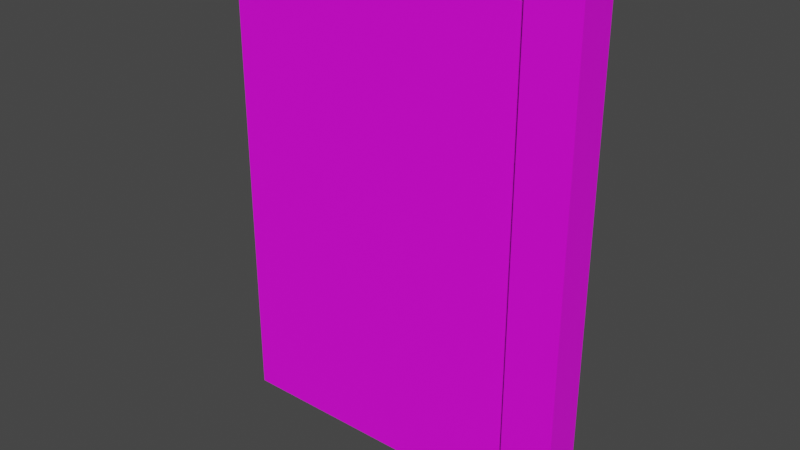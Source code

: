 # Source: fixtures_doors_fences_01_5.blend  (saved by Blender 3.6.13; exported with 4.5.12 LTS)
import bpy
from mathutils import Matrix  # noqa: F401  (used for matrix-valued properties, if any)

bpy.ops.wm.read_factory_settings(use_empty=True)
scene = bpy.context.scene
scene.name = 'Scene'

# ---- collections
col_collection = bpy.data.collections.new('Collection'); scene.collection.children.link(col_collection)

# ---- images (referenced by path relative to the original .blend; pixels are not part of the script)
import os
ASSET_DIR = os.environ.get("B2B_ASSET_DIR", "")  # directory of the original .blend (textures are referenced by path, not embedded)
HERE = os.path.dirname(os.path.abspath(__file__))  # packed textures are extracted next to this script under _unpacked/

def load_image(name, relpath, width, height, colorspace="sRGB"):
    """Load a texture the original file referenced (path relative to the .blend, or extracted next to this script)."""
    p = next((c for c in (os.path.join(HERE, relpath), os.path.join(ASSET_DIR, relpath)) if relpath and os.path.exists(c)), "")
    if p:
        img = bpy.data.images.load(p, check_existing=True)
        img.name = name
    else:  # same state as the original file: an image datablock whose file is absent (Cycles renders it pink)
        img = bpy.data.images.new(name, width, height)
        img.source = "FILE"
        img.filepath = "//" + (relpath or name)
    img.colorspace_settings.name = colorspace
    return img
img_models_fixtures_doors_fences_01_png = load_image('MODELS_fixtures_doors_fences_01.png', 'MODELS_fixtures_doors_fences_01.png', 1024, 1024, 'sRGB')

# ---- materials (node trees are filled in below, after node groups)
mat_material = bpy.data.materials.new('Material')
mat_material.alpha_threshold = 0.0
mat_material.use_transparent_shadow = False
mat_material.roughness = 0.5
mat_material.line_color = (0.0, 0.0, 0.0, 1.0)

# ---- material node trees
mat_material.use_nodes = True; mat_material.node_tree.nodes.clear()
_N = mat_material.node_tree.nodes; _L = mat_material.node_tree.links
n0 = _N.new('ShaderNodeOutputMaterial'); n0.name = 'Material Output'; n0.location = (300, 300)
n1 = _N.new('ShaderNodeBsdfPrincipled'); n1.name = 'Principled BSDF'; n1.location = (10, 300)
n1.distribution = 'GGX'
n1.subsurface_method = 'RANDOM_WALK_SKIN'
n1.inputs[3].default_value = 1.45
n1.inputs[27].default_value = (0.0, 0.0, 0.0, 1.0)
n1.inputs[28].default_value = 1.0
n2 = _N.new('ShaderNodeTexImage'); n2.name = 'Image Texture'; n2.location = (-413, 192)
n2.image = img_models_fixtures_doors_fences_01_png
_L.new(n1.outputs[0], n0.inputs[0])
_L.new(n2.outputs[0], n1.inputs[0])
n0.is_active_output = True

# ---- world
world_world = bpy.data.worlds.new('World'); scene.world = world_world
world_world.use_nodes = True; world_world.node_tree.nodes.clear()
_N = world_world.node_tree.nodes; _L = world_world.node_tree.links
n0 = _N.new('ShaderNodeOutputWorld'); n0.name = 'World Output'; n0.location = (300, 300)
n1 = _N.new('ShaderNodeBackground'); n1.name = 'Background'; n1.location = (10, 300)
n1.inputs[0].default_value = (0.05088, 0.05088, 0.05088, 1.0)
_L.new(n1.outputs[0], n0.inputs[0])
n0.is_active_output = True
world_world.color = (0.05088, 0.05088, 0.05088)
world_world.use_sun_shadow = False
world_world.sun_shadow_jitter_overblur = 0.0

# ---- meshes
me_door = bpy.data.meshes.new('Door')
me_door.from_pydata([(1.0, 1.0, 1.512), (1.0, 1.0, -1.0), (1.0, -1.0, 1.512), (1.0, -1.0, -1.0), (-1.0, 1.0, 1.512), (-1.0, 1.0, -1.0), (-1.0, -1.0, 1.512), (-1.0, -1.0, -1.0), (-1.132, 0.5, 1.428), (-1.132, 0.5, -1.0), (-1.132, -0.5, 1.428), (-1.132, -0.5, -1.0), (-13.44, 0.5, 1.428), (-13.44, 0.5, -1.0), (-13.44, -0.5, 1.428), (-13.44, -0.5, -1.0)], [], [(0, 4, 6, 2), (3, 2, 6, 7), (7, 6, 4, 5), (5, 1, 3, 7), (1, 0, 2, 3), (5, 4, 0, 1), (8, 12, 14, 10), (11, 10, 14, 15), (15, 14, 12, 13), (13, 9, 11, 15), (9, 8, 10, 11), (13, 12, 8, 9)])
_uv = me_door.uv_layers.new(name='UVMap')
_uv.uv.foreach_set('vector', [0.2803, 0.9931, 0.289, 0.9882, 0.293, 0.9913, 0.2841, 0.996, 0.2745, 0.8986, 0.2743, 0.9931, 0.2659, 0.9883, 0.2648, 0.8936, 0.2741, 0.8988, 0.2735, 0.9917, 0.2663, 0.9883, 0.2654, 0.8948, 0.5372, 0.5305, 0.456, 0.5305, 0.456, 0.4899, 0.5372, 0.4899, 0.2744, 0.8986, 0.2745, 0.9921, 0.2661, 0.988, 0.2658, 0.8946, 0.2803, 0.9922, 0.2804, 0.8983, 0.289, 0.8942, 0.289, 0.9879, 0.2919, 0.984, 0.3429, 0.9597, 0.3446, 0.9618, 0.2939, 0.9862, 0.2627, 0.8926, 0.2628, 0.9833, 0.2111, 0.9591, 0.2127, 0.8697, 0.4071, 0.8691, 0.4071, 0.9618, 0.4044, 0.9609, 0.4044, 0.8691, 0.456, 0.368, 0.456, 0.618, 0.4153, 0.618, 0.4153, 0.368, 0.5372, 0.5305, 0.5372, 0.4899, 0.5778, 0.4899, 0.5778, 0.5305, 0.3429, 0.8697, 0.3446, 0.9594, 0.2904, 0.9839, 0.2905, 0.8953])
me_door.materials.append(mat_material)
me_door.use_mirror_vertex_groups = False
me_door.update()
arm_armature = bpy.data.armatures.new('Armature')  # bones are not reproduced

# ---- objects
ob_post = bpy.data.objects.new('Post', me_door)
ob_dummy01 = bpy.data.objects.new('Dummy01', arm_armature)

# ---- transforms, parenting, visibility, modifiers, constraints
ob_post.parent = ob_dummy01
ob_post.location = (0.0, 0.0, 0.5)
ob_post.scale = (0.065, 0.05, 0.5)
ob_post.lock_rotations_4d = False
ob_post.empty_display_type = 'ARROWS'
ob_post.lineart.crease_threshold = 0.0
_vg = ob_post.vertex_groups.new(name='DoorBone')
_vg.add([8, 9, 10, 11, 12, 13, 14, 15], 1.0, 'REPLACE')
_vg = ob_post.vertex_groups.new(name='PostBone')
_vg.add([0, 1, 2, 3, 4, 5, 6, 7], 1.0, 'REPLACE')
_m = ob_post.modifiers.new('Armature', 'ARMATURE')
_m.object = ob_dummy01
ob_dummy01.location = (0.0, 0.0, 0.0)

# ---- collection membership
col_collection.objects.link(ob_post)
col_collection.objects.link(ob_dummy01)

# ---- scene / render settings (as saved in the file)
scene.frame_start = 1; scene.frame_end = 250; scene.frame_set(1)
scene.render.engine = 'BLENDER_EEVEE_NEXT'
scene.cycles.sampling_pattern = 'TABULATED_SOBOL'
scene.view_settings.view_transform = 'Filmic'
bpy.context.view_layer.update()

# ---- added for rendering (the .blend has no active camera and no usable light): camera, sun
cam_auto = bpy.data.cameras.new('AutoCamera')
cam_auto.lens = 50.0
cam_auto.sensor_width = 36.0
cam_auto.clip_end = 1000.0
ob_auto_camera = bpy.data.objects.new('AutoCamera', cam_auto)
scene.collection.objects.link(ob_auto_camera)
ob_auto_camera.location = (1.04951, -1.74458, 1.79115)
ob_auto_camera.rotation_euler = (1.09748, -7.21219e-08, 0.694738)
scene.camera = ob_auto_camera
light_auto_sun = bpy.data.lights.new('AutoSun', 'SUN')
light_auto_sun.energy = 3.0
light_auto_sun.angle = 0.0523599
ob_auto_sun = bpy.data.objects.new('AutoSun', light_auto_sun)
scene.collection.objects.link(ob_auto_sun)
ob_auto_sun.rotation_euler = (0.872665, 0.174533, 0.523599)
bpy.context.view_layer.update()

